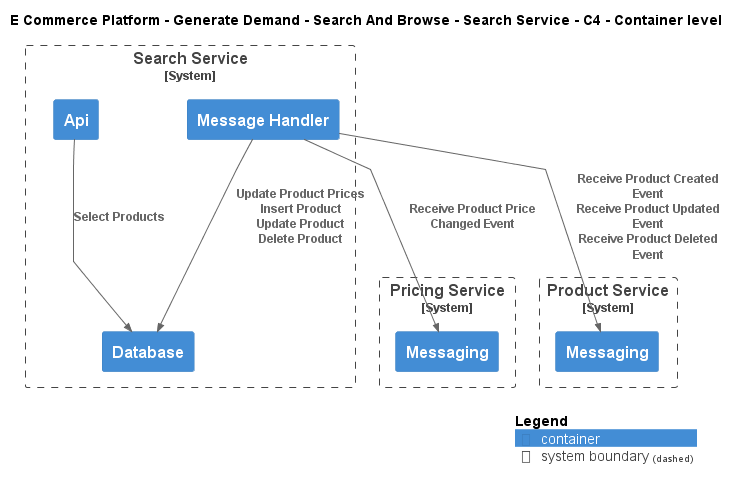

The diagram above was rendered by PlantUML. Its source (embedded in the PNG):
@startuml
!include ..\..\..\..\..\.c4s\C4_Container.puml

AddElementTag("c4interflow:lifecycle:new", $bgColor=green, $fontColor=#ffffff, $borderColor=green, $shadowing="False")
AddElementTag("c4interflow:lifecycle:changed", $bgColor=orange, $fontColor=#ffffff, $borderColor=orange, $shadowing="False")
AddElementTag("c4interflow:lifecycle:removed", $bgColor=red, $fontColor=#ffffff, $borderColor=red, $shadowing="False")

AddRelTag("c4interflow:lifecycle:new", $textColor=green, $lineColor=green)
AddRelTag("c4interflow:lifecycle:changed", $textColor=orange, $lineColor=orange)
AddRelTag("c4interflow:lifecycle:removed", $textColor=red, $lineColor=red)

SHOW_PERSON_PORTRAIT()
LAYOUT_TOP_DOWN()

skinparam linetype polyline

title E Commerce Platform - Generate Demand - Search And Browse - Search Service - C4 - Container level


System_Boundary(ECommercePlatform.GenerateDemand.SearchAndBrowse.SoftwareSystems.SearchService, "Search Service") {
    Container(ECommercePlatform.GenerateDemand.SearchAndBrowse.SoftwareSystems.SearchService.Containers.Api, "Api", "", "")
    Container(ECommercePlatform.GenerateDemand.SearchAndBrowse.SoftwareSystems.SearchService.Containers.Database, "Database", "", "")
    Container(ECommercePlatform.GenerateDemand.SearchAndBrowse.SoftwareSystems.SearchService.Containers.MessageHandler, "Message Handler", "", "")
}

System_Boundary(ECommercePlatform.CreateProduct.PriceManagement.SoftwareSystems.PricingService, "Pricing Service") {
    Container(ECommercePlatform.CreateProduct.PriceManagement.SoftwareSystems.PricingService.Containers.Messaging, "Messaging", "", "")
}

System_Boundary(ECommercePlatform.CreateProduct.ProductInformationManagement.SoftwareSystems.ProductService, "Product Service") {
    Container(ECommercePlatform.CreateProduct.ProductInformationManagement.SoftwareSystems.ProductService.Containers.Messaging, "Messaging", "", "")
}

Rel(ECommercePlatform.GenerateDemand.SearchAndBrowse.SoftwareSystems.SearchService.Containers.Api, ECommercePlatform.GenerateDemand.SearchAndBrowse.SoftwareSystems.SearchService.Containers.Database, "Select Products")
Rel(ECommercePlatform.GenerateDemand.SearchAndBrowse.SoftwareSystems.SearchService.Containers.MessageHandler, ECommercePlatform.CreateProduct.PriceManagement.SoftwareSystems.PricingService.Containers.Messaging, "Receive Product Price Changed Event")
Rel(ECommercePlatform.GenerateDemand.SearchAndBrowse.SoftwareSystems.SearchService.Containers.MessageHandler, ECommercePlatform.GenerateDemand.SearchAndBrowse.SoftwareSystems.SearchService.Containers.Database, "Update Product Prices\nInsert Product\nUpdate Product\nDelete Product")
Rel(ECommercePlatform.GenerateDemand.SearchAndBrowse.SoftwareSystems.SearchService.Containers.MessageHandler, ECommercePlatform.CreateProduct.ProductInformationManagement.SoftwareSystems.ProductService.Containers.Messaging, "Receive Product Created Event\nReceive Product Updated Event\nReceive Product Deleted Event")


SHOW_LEGEND()
@enduml